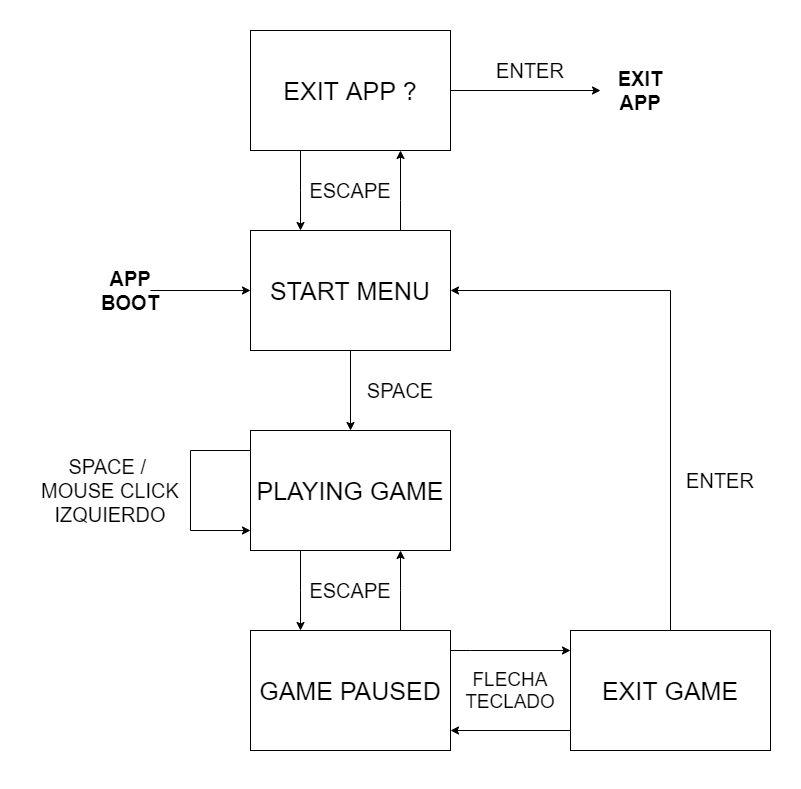

The diagram above was exported from draw.io. Its source (the exported page's mxGraphModel, read from the mxfile embedded in the PNG):
<mxGraphModel dx="2912" dy="1065" grid="1" gridSize="10" guides="1" tooltips="1" connect="1" arrows="1" fold="1" page="1" pageScale="1" pageWidth="850" pageHeight="1100" math="0" shadow="0">
  <root>
    <mxCell id="0" />
    <mxCell id="1" parent="0" />
    <mxCell id="eBbzqD9W1uwAwm2PJW9Q-6" style="edgeStyle=orthogonalEdgeStyle;rounded=0;orthogonalLoop=1;jettySize=auto;html=1;" edge="1" parent="1" source="eBbzqD9W1uwAwm2PJW9Q-2" target="eBbzqD9W1uwAwm2PJW9Q-4">
      <mxGeometry relative="1" as="geometry">
        <Array as="points">
          <mxPoint x="250" y="880" />
          <mxPoint x="250" y="880" />
        </Array>
      </mxGeometry>
    </mxCell>
    <mxCell id="eBbzqD9W1uwAwm2PJW9Q-2" value="GAME" style="rounded=0;whiteSpace=wrap;html=1;" vertex="1" parent="1">
      <mxGeometry x="200" y="720" width="200" height="120" as="geometry" />
    </mxCell>
    <mxCell id="eBbzqD9W1uwAwm2PJW9Q-8" style="edgeStyle=orthogonalEdgeStyle;rounded=0;orthogonalLoop=1;jettySize=auto;html=1;" edge="1" parent="1" target="eBbzqD9W1uwAwm2PJW9Q-4">
      <mxGeometry relative="1" as="geometry">
        <mxPoint x="520" y="1040" as="sourcePoint" />
        <Array as="points">
          <mxPoint x="520" y="1020" />
        </Array>
      </mxGeometry>
    </mxCell>
    <mxCell id="eBbzqD9W1uwAwm2PJW9Q-4" value="GAME PAUSED" style="rounded=0;whiteSpace=wrap;html=1;" vertex="1" parent="1">
      <mxGeometry x="200" y="920" width="200" height="120" as="geometry" />
    </mxCell>
    <mxCell id="eBbzqD9W1uwAwm2PJW9Q-14" style="edgeStyle=orthogonalEdgeStyle;rounded=0;orthogonalLoop=1;jettySize=auto;html=1;" edge="1" parent="1" source="eBbzqD9W1uwAwm2PJW9Q-10" target="eBbzqD9W1uwAwm2PJW9Q-2">
      <mxGeometry relative="1" as="geometry" />
    </mxCell>
    <mxCell id="eBbzqD9W1uwAwm2PJW9Q-15" style="edgeStyle=orthogonalEdgeStyle;rounded=0;orthogonalLoop=1;jettySize=auto;html=1;" edge="1" parent="1" source="eBbzqD9W1uwAwm2PJW9Q-10" target="eBbzqD9W1uwAwm2PJW9Q-11">
      <mxGeometry relative="1" as="geometry">
        <Array as="points">
          <mxPoint x="350" y="490" />
          <mxPoint x="350" y="490" />
        </Array>
      </mxGeometry>
    </mxCell>
    <mxCell id="eBbzqD9W1uwAwm2PJW9Q-10" value="GAME" style="rounded=0;whiteSpace=wrap;html=1;" vertex="1" parent="1">
      <mxGeometry x="200" y="520" width="200" height="120" as="geometry" />
    </mxCell>
    <mxCell id="eBbzqD9W1uwAwm2PJW9Q-16" style="edgeStyle=orthogonalEdgeStyle;rounded=0;orthogonalLoop=1;jettySize=auto;html=1;" edge="1" parent="1" source="eBbzqD9W1uwAwm2PJW9Q-11" target="eBbzqD9W1uwAwm2PJW9Q-10">
      <mxGeometry relative="1" as="geometry">
        <Array as="points">
          <mxPoint x="250" y="480" />
          <mxPoint x="250" y="480" />
        </Array>
      </mxGeometry>
    </mxCell>
    <mxCell id="eBbzqD9W1uwAwm2PJW9Q-11" value="Aask" style="rounded=0;whiteSpace=wrap;html=1;" vertex="1" parent="1">
      <mxGeometry x="200" y="320" width="200" height="120" as="geometry" />
    </mxCell>
    <mxCell id="eBbzqD9W1uwAwm2PJW9Q-13" style="edgeStyle=orthogonalEdgeStyle;rounded=0;orthogonalLoop=1;jettySize=auto;html=1;" edge="1" parent="1" source="eBbzqD9W1uwAwm2PJW9Q-12" target="eBbzqD9W1uwAwm2PJW9Q-10">
      <mxGeometry relative="1" as="geometry">
        <Array as="points">
          <mxPoint x="620" y="580" />
        </Array>
      </mxGeometry>
    </mxCell>
    <mxCell id="eBbzqD9W1uwAwm2PJW9Q-12" value="EXIT GAME" style="rounded=0;whiteSpace=wrap;html=1;fontSize=25;" vertex="1" parent="1">
      <mxGeometry x="520" y="920" width="200" height="120" as="geometry" />
    </mxCell>
    <mxCell id="eBbzqD9W1uwAwm2PJW9Q-34" style="edgeStyle=orthogonalEdgeStyle;rounded=0;orthogonalLoop=1;jettySize=auto;html=1;fontSize=20;" edge="1" parent="1" source="eBbzqD9W1uwAwm2PJW9Q-17">
      <mxGeometry relative="1" as="geometry">
        <mxPoint x="550" y="380" as="targetPoint" />
      </mxGeometry>
    </mxCell>
    <mxCell id="eBbzqD9W1uwAwm2PJW9Q-17" value="EXIT APP ?" style="rounded=0;whiteSpace=wrap;html=1;fontSize=25;" vertex="1" parent="1">
      <mxGeometry x="200" y="320" width="200" height="120" as="geometry" />
    </mxCell>
    <mxCell id="eBbzqD9W1uwAwm2PJW9Q-18" value="START MENU" style="rounded=0;whiteSpace=wrap;html=1;fontSize=25;" vertex="1" parent="1">
      <mxGeometry x="200" y="520" width="200" height="120" as="geometry" />
    </mxCell>
    <mxCell id="eBbzqD9W1uwAwm2PJW9Q-19" value="PLAYING GAME" style="rounded=0;whiteSpace=wrap;html=1;fontSize=25;" vertex="1" parent="1">
      <mxGeometry x="200" y="720" width="200" height="120" as="geometry" />
    </mxCell>
    <mxCell id="eBbzqD9W1uwAwm2PJW9Q-27" style="edgeStyle=orthogonalEdgeStyle;rounded=0;orthogonalLoop=1;jettySize=auto;html=1;fontSize=20;" edge="1" parent="1" source="eBbzqD9W1uwAwm2PJW9Q-20" target="eBbzqD9W1uwAwm2PJW9Q-19">
      <mxGeometry relative="1" as="geometry">
        <Array as="points">
          <mxPoint x="350" y="880" />
          <mxPoint x="350" y="880" />
        </Array>
      </mxGeometry>
    </mxCell>
    <mxCell id="eBbzqD9W1uwAwm2PJW9Q-29" style="edgeStyle=orthogonalEdgeStyle;rounded=0;orthogonalLoop=1;jettySize=auto;html=1;fontSize=20;" edge="1" parent="1" source="eBbzqD9W1uwAwm2PJW9Q-20" target="eBbzqD9W1uwAwm2PJW9Q-12">
      <mxGeometry relative="1" as="geometry">
        <Array as="points">
          <mxPoint x="420" y="940" />
          <mxPoint x="420" y="940" />
        </Array>
      </mxGeometry>
    </mxCell>
    <mxCell id="eBbzqD9W1uwAwm2PJW9Q-20" value="GAME PAUSED" style="rounded=0;whiteSpace=wrap;html=1;fontSize=25;" vertex="1" parent="1">
      <mxGeometry x="200" y="920" width="200" height="120" as="geometry" />
    </mxCell>
    <mxCell id="eBbzqD9W1uwAwm2PJW9Q-21" style="edgeStyle=orthogonalEdgeStyle;rounded=0;orthogonalLoop=1;jettySize=auto;html=1;fontSize=25;" edge="1" parent="1" source="eBbzqD9W1uwAwm2PJW9Q-19" target="eBbzqD9W1uwAwm2PJW9Q-19">
      <mxGeometry relative="1" as="geometry">
        <Array as="points">
          <mxPoint x="140" y="820" />
        </Array>
      </mxGeometry>
    </mxCell>
    <mxCell id="eBbzqD9W1uwAwm2PJW9Q-22" value="ENTER" style="text;html=1;strokeColor=none;fillColor=none;align=center;verticalAlign=middle;whiteSpace=wrap;rounded=0;fontSize=20;" vertex="1" parent="1">
      <mxGeometry x="650" y="760" width="40" height="20" as="geometry" />
    </mxCell>
    <mxCell id="eBbzqD9W1uwAwm2PJW9Q-23" value="FLECHA TECLADO" style="text;html=1;strokeColor=none;fillColor=none;align=center;verticalAlign=middle;whiteSpace=wrap;rounded=0;fontSize=19;" vertex="1" parent="1">
      <mxGeometry x="440" y="970" width="40" height="20" as="geometry" />
    </mxCell>
    <mxCell id="eBbzqD9W1uwAwm2PJW9Q-25" value="SPACE /&amp;nbsp;&lt;br&gt;MOUSE CLICK IZQUIERDO" style="text;html=1;strokeColor=none;fillColor=none;align=center;verticalAlign=middle;whiteSpace=wrap;rounded=0;fontSize=20;" vertex="1" parent="1">
      <mxGeometry x="-20" y="770" width="160" height="20" as="geometry" />
    </mxCell>
    <mxCell id="eBbzqD9W1uwAwm2PJW9Q-26" value="ESCAPE" style="text;html=1;strokeColor=none;fillColor=none;align=center;verticalAlign=middle;whiteSpace=wrap;rounded=0;fontSize=20;" vertex="1" parent="1">
      <mxGeometry x="280" y="870" width="40" height="20" as="geometry" />
    </mxCell>
    <mxCell id="eBbzqD9W1uwAwm2PJW9Q-30" value="SPACE" style="text;html=1;strokeColor=none;fillColor=none;align=center;verticalAlign=middle;whiteSpace=wrap;rounded=0;fontSize=20;" vertex="1" parent="1">
      <mxGeometry x="330" y="670" width="40" height="20" as="geometry" />
    </mxCell>
    <mxCell id="eBbzqD9W1uwAwm2PJW9Q-31" value="ESCAPE" style="text;html=1;strokeColor=none;fillColor=none;align=center;verticalAlign=middle;whiteSpace=wrap;rounded=0;fontSize=20;" vertex="1" parent="1">
      <mxGeometry x="280" y="470" width="40" height="20" as="geometry" />
    </mxCell>
    <mxCell id="eBbzqD9W1uwAwm2PJW9Q-32" value="ENTER" style="text;html=1;strokeColor=none;fillColor=none;align=center;verticalAlign=middle;whiteSpace=wrap;rounded=0;fontSize=20;" vertex="1" parent="1">
      <mxGeometry x="460" y="350" width="40" height="20" as="geometry" />
    </mxCell>
    <mxCell id="eBbzqD9W1uwAwm2PJW9Q-33" value="EXIT APP" style="text;html=1;strokeColor=none;fillColor=none;align=center;verticalAlign=middle;whiteSpace=wrap;rounded=0;fontSize=20;fontStyle=1" vertex="1" parent="1">
      <mxGeometry x="570" y="370" width="40" height="20" as="geometry" />
    </mxCell>
    <mxCell id="eBbzqD9W1uwAwm2PJW9Q-36" style="edgeStyle=orthogonalEdgeStyle;rounded=0;orthogonalLoop=1;jettySize=auto;html=1;fontSize=20;" edge="1" parent="1" source="eBbzqD9W1uwAwm2PJW9Q-35" target="eBbzqD9W1uwAwm2PJW9Q-18">
      <mxGeometry relative="1" as="geometry" />
    </mxCell>
    <mxCell id="eBbzqD9W1uwAwm2PJW9Q-35" value="APP BOOT" style="text;html=1;strokeColor=none;fillColor=none;align=center;verticalAlign=middle;whiteSpace=wrap;rounded=0;fontSize=20;fontStyle=1" vertex="1" parent="1">
      <mxGeometry x="60" y="570" width="40" height="20" as="geometry" />
    </mxCell>
  </root>
</mxGraphModel>